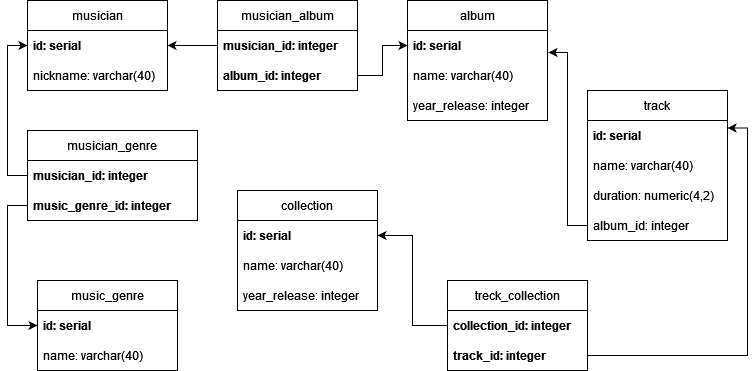

The diagram above was exported from draw.io. Its source (the exported page's mxGraphModel, read from the mxfile embedded in the PNG):
<mxGraphModel dx="782" dy="696" grid="1" gridSize="10" guides="1" tooltips="1" connect="1" arrows="1" fold="1" page="1" pageScale="1" pageWidth="827" pageHeight="1169" math="0" shadow="0">
  <root>
    <mxCell id="0" />
    <mxCell id="1" parent="0" />
    <mxCell id="FS7efzAZW0TXwi85cSBX-5" value="music_genre" style="swimlane;fontStyle=0;childLayout=stackLayout;horizontal=1;startSize=30;horizontalStack=0;resizeParent=1;resizeParentMax=0;resizeLast=0;collapsible=1;marginBottom=0;" parent="1" vertex="1">
      <mxGeometry x="60" y="420" width="140" height="90" as="geometry" />
    </mxCell>
    <mxCell id="FS7efzAZW0TXwi85cSBX-6" value="id: serial" style="text;strokeColor=none;fillColor=none;align=left;verticalAlign=middle;spacingLeft=4;spacingRight=4;overflow=hidden;points=[[0,0.5],[1,0.5]];portConstraint=eastwest;rotatable=0;fontStyle=1" parent="FS7efzAZW0TXwi85cSBX-5" vertex="1">
      <mxGeometry y="30" width="140" height="30" as="geometry" />
    </mxCell>
    <mxCell id="FS7efzAZW0TXwi85cSBX-7" value="name: varchar(40)" style="text;strokeColor=none;fillColor=none;align=left;verticalAlign=middle;spacingLeft=4;spacingRight=4;overflow=hidden;points=[[0,0.5],[1,0.5]];portConstraint=eastwest;rotatable=0;" parent="FS7efzAZW0TXwi85cSBX-5" vertex="1">
      <mxGeometry y="60" width="140" height="30" as="geometry" />
    </mxCell>
    <mxCell id="FS7efzAZW0TXwi85cSBX-9" value="musician" style="swimlane;fontStyle=0;childLayout=stackLayout;horizontal=1;startSize=30;horizontalStack=0;resizeParent=1;resizeParentMax=0;resizeLast=0;collapsible=1;marginBottom=0;" parent="1" vertex="1">
      <mxGeometry x="50" y="140" width="140" height="90" as="geometry">
        <mxRectangle x="50" y="140" width="80" height="30" as="alternateBounds" />
      </mxGeometry>
    </mxCell>
    <mxCell id="FS7efzAZW0TXwi85cSBX-10" value="id: serial" style="text;strokeColor=none;fillColor=none;align=left;verticalAlign=middle;spacingLeft=4;spacingRight=4;overflow=hidden;points=[[0,0.5],[1,0.5]];portConstraint=eastwest;rotatable=0;fontStyle=1" parent="FS7efzAZW0TXwi85cSBX-9" vertex="1">
      <mxGeometry y="30" width="140" height="30" as="geometry" />
    </mxCell>
    <mxCell id="FS7efzAZW0TXwi85cSBX-11" value="nickname: varchar(40)" style="text;strokeColor=none;fillColor=none;align=left;verticalAlign=middle;spacingLeft=4;spacingRight=4;overflow=hidden;points=[[0,0.5],[1,0.5]];portConstraint=eastwest;rotatable=0;" parent="FS7efzAZW0TXwi85cSBX-9" vertex="1">
      <mxGeometry y="60" width="140" height="30" as="geometry" />
    </mxCell>
    <mxCell id="FS7efzAZW0TXwi85cSBX-14" value="album" style="swimlane;fontStyle=0;childLayout=stackLayout;horizontal=1;startSize=30;horizontalStack=0;resizeParent=1;resizeParentMax=0;resizeLast=0;collapsible=1;marginBottom=0;" parent="1" vertex="1">
      <mxGeometry x="430" y="140" width="140" height="120" as="geometry" />
    </mxCell>
    <mxCell id="FS7efzAZW0TXwi85cSBX-15" value="id: serial" style="text;strokeColor=none;fillColor=none;align=left;verticalAlign=middle;spacingLeft=4;spacingRight=4;overflow=hidden;points=[[0,0.5],[1,0.5]];portConstraint=eastwest;rotatable=0;fontStyle=1" parent="FS7efzAZW0TXwi85cSBX-14" vertex="1">
      <mxGeometry y="30" width="140" height="30" as="geometry" />
    </mxCell>
    <mxCell id="FS7efzAZW0TXwi85cSBX-16" value="name: varchar(40)" style="text;strokeColor=none;fillColor=none;align=left;verticalAlign=middle;spacingLeft=4;spacingRight=4;overflow=hidden;points=[[0,0.5],[1,0.5]];portConstraint=eastwest;rotatable=0;" parent="FS7efzAZW0TXwi85cSBX-14" vertex="1">
      <mxGeometry y="60" width="140" height="30" as="geometry" />
    </mxCell>
    <mxCell id="FS7efzAZW0TXwi85cSBX-17" value="year_release: integer" style="text;strokeColor=none;fillColor=none;align=left;verticalAlign=middle;spacingLeft=4;spacingRight=4;overflow=hidden;points=[[0,0.5],[1,0.5]];portConstraint=eastwest;rotatable=0;" parent="FS7efzAZW0TXwi85cSBX-14" vertex="1">
      <mxGeometry y="90" width="140" height="30" as="geometry" />
    </mxCell>
    <mxCell id="FS7efzAZW0TXwi85cSBX-20" value="track" style="swimlane;fontStyle=0;childLayout=stackLayout;horizontal=1;startSize=30;horizontalStack=0;resizeParent=1;resizeParentMax=0;resizeLast=0;collapsible=1;marginBottom=0;" parent="1" vertex="1">
      <mxGeometry x="610" y="230" width="140" height="150" as="geometry" />
    </mxCell>
    <mxCell id="FS7efzAZW0TXwi85cSBX-21" value="id: serial" style="text;strokeColor=none;fillColor=none;align=left;verticalAlign=middle;spacingLeft=4;spacingRight=4;overflow=hidden;points=[[0,0.5],[1,0.5]];portConstraint=eastwest;rotatable=0;fontStyle=1" parent="FS7efzAZW0TXwi85cSBX-20" vertex="1">
      <mxGeometry y="30" width="140" height="30" as="geometry" />
    </mxCell>
    <mxCell id="FS7efzAZW0TXwi85cSBX-22" value="name: varchar(40)" style="text;strokeColor=none;fillColor=none;align=left;verticalAlign=middle;spacingLeft=4;spacingRight=4;overflow=hidden;points=[[0,0.5],[1,0.5]];portConstraint=eastwest;rotatable=0;" parent="FS7efzAZW0TXwi85cSBX-20" vertex="1">
      <mxGeometry y="60" width="140" height="30" as="geometry" />
    </mxCell>
    <mxCell id="FS7efzAZW0TXwi85cSBX-23" value="duration: numeric(4,2)" style="text;strokeColor=none;fillColor=none;align=left;verticalAlign=middle;spacingLeft=4;spacingRight=4;overflow=hidden;points=[[0,0.5],[1,0.5]];portConstraint=eastwest;rotatable=0;" parent="FS7efzAZW0TXwi85cSBX-20" vertex="1">
      <mxGeometry y="90" width="140" height="30" as="geometry" />
    </mxCell>
    <mxCell id="FS7efzAZW0TXwi85cSBX-24" value="album_id:  integer" style="text;strokeColor=none;fillColor=none;align=left;verticalAlign=middle;spacingLeft=4;spacingRight=4;overflow=hidden;points=[[0,0.5],[1,0.5]];portConstraint=eastwest;rotatable=0;" parent="FS7efzAZW0TXwi85cSBX-20" vertex="1">
      <mxGeometry y="120" width="140" height="30" as="geometry" />
    </mxCell>
    <mxCell id="FS7efzAZW0TXwi85cSBX-25" style="edgeStyle=orthogonalEdgeStyle;rounded=0;orthogonalLoop=1;jettySize=auto;html=1;entryX=1.007;entryY=0.733;entryDx=0;entryDy=0;entryPerimeter=0;" parent="1" source="FS7efzAZW0TXwi85cSBX-24" target="FS7efzAZW0TXwi85cSBX-15" edge="1">
      <mxGeometry relative="1" as="geometry" />
    </mxCell>
    <mxCell id="FS7efzAZW0TXwi85cSBX-26" value="musician_genre" style="swimlane;fontStyle=0;childLayout=stackLayout;horizontal=1;startSize=30;horizontalStack=0;resizeParent=1;resizeParentMax=0;resizeLast=0;collapsible=1;marginBottom=0;" parent="1" vertex="1">
      <mxGeometry x="50" y="270" width="170" height="90" as="geometry" />
    </mxCell>
    <mxCell id="FS7efzAZW0TXwi85cSBX-28" value="musician_id: integer" style="text;strokeColor=none;fillColor=none;align=left;verticalAlign=middle;spacingLeft=4;spacingRight=4;overflow=hidden;points=[[0,0.5],[1,0.5]];portConstraint=eastwest;rotatable=0;fontStyle=1" parent="FS7efzAZW0TXwi85cSBX-26" vertex="1">
      <mxGeometry y="30" width="170" height="30" as="geometry" />
    </mxCell>
    <mxCell id="FS7efzAZW0TXwi85cSBX-29" value="music_genre_id: integer" style="text;strokeColor=none;fillColor=none;align=left;verticalAlign=middle;spacingLeft=4;spacingRight=4;overflow=hidden;points=[[0,0.5],[1,0.5]];portConstraint=eastwest;rotatable=0;fontStyle=1" parent="FS7efzAZW0TXwi85cSBX-26" vertex="1">
      <mxGeometry y="60" width="170" height="30" as="geometry" />
    </mxCell>
    <mxCell id="FS7efzAZW0TXwi85cSBX-30" style="edgeStyle=orthogonalEdgeStyle;rounded=0;orthogonalLoop=1;jettySize=auto;html=1;entryX=0;entryY=0.5;entryDx=0;entryDy=0;" parent="1" source="FS7efzAZW0TXwi85cSBX-28" target="FS7efzAZW0TXwi85cSBX-10" edge="1">
      <mxGeometry relative="1" as="geometry" />
    </mxCell>
    <mxCell id="FS7efzAZW0TXwi85cSBX-31" style="edgeStyle=orthogonalEdgeStyle;rounded=0;orthogonalLoop=1;jettySize=auto;html=1;entryX=0;entryY=0.5;entryDx=0;entryDy=0;" parent="1" source="FS7efzAZW0TXwi85cSBX-29" target="FS7efzAZW0TXwi85cSBX-6" edge="1">
      <mxGeometry relative="1" as="geometry" />
    </mxCell>
    <mxCell id="FS7efzAZW0TXwi85cSBX-32" value="musician_album" style="swimlane;fontStyle=0;childLayout=stackLayout;horizontal=1;startSize=30;horizontalStack=0;resizeParent=1;resizeParentMax=0;resizeLast=0;collapsible=1;marginBottom=0;" parent="1" vertex="1">
      <mxGeometry x="240" y="140" width="140" height="90" as="geometry" />
    </mxCell>
    <mxCell id="FS7efzAZW0TXwi85cSBX-34" value="musician_id: integer" style="text;strokeColor=none;fillColor=none;align=left;verticalAlign=middle;spacingLeft=4;spacingRight=4;overflow=hidden;points=[[0,0.5],[1,0.5]];portConstraint=eastwest;rotatable=0;fontStyle=1" parent="FS7efzAZW0TXwi85cSBX-32" vertex="1">
      <mxGeometry y="30" width="140" height="30" as="geometry" />
    </mxCell>
    <mxCell id="FS7efzAZW0TXwi85cSBX-35" value="album_id: integer" style="text;strokeColor=none;fillColor=none;align=left;verticalAlign=middle;spacingLeft=4;spacingRight=4;overflow=hidden;points=[[0,0.5],[1,0.5]];portConstraint=eastwest;rotatable=0;fontStyle=1" parent="FS7efzAZW0TXwi85cSBX-32" vertex="1">
      <mxGeometry y="60" width="140" height="30" as="geometry" />
    </mxCell>
    <mxCell id="FS7efzAZW0TXwi85cSBX-36" style="edgeStyle=orthogonalEdgeStyle;rounded=0;orthogonalLoop=1;jettySize=auto;html=1;" parent="1" source="FS7efzAZW0TXwi85cSBX-34" target="FS7efzAZW0TXwi85cSBX-10" edge="1">
      <mxGeometry relative="1" as="geometry" />
    </mxCell>
    <mxCell id="FS7efzAZW0TXwi85cSBX-37" style="edgeStyle=orthogonalEdgeStyle;rounded=0;orthogonalLoop=1;jettySize=auto;html=1;entryX=0;entryY=0.5;entryDx=0;entryDy=0;" parent="1" source="FS7efzAZW0TXwi85cSBX-35" target="FS7efzAZW0TXwi85cSBX-15" edge="1">
      <mxGeometry relative="1" as="geometry" />
    </mxCell>
    <mxCell id="FS7efzAZW0TXwi85cSBX-38" value="collection" style="swimlane;fontStyle=0;childLayout=stackLayout;horizontal=1;startSize=30;horizontalStack=0;resizeParent=1;resizeParentMax=0;resizeLast=0;collapsible=1;marginBottom=0;" parent="1" vertex="1">
      <mxGeometry x="260" y="330" width="140" height="120" as="geometry" />
    </mxCell>
    <mxCell id="FS7efzAZW0TXwi85cSBX-39" value="id: serial" style="text;strokeColor=none;fillColor=none;align=left;verticalAlign=middle;spacingLeft=4;spacingRight=4;overflow=hidden;points=[[0,0.5],[1,0.5]];portConstraint=eastwest;rotatable=0;fontStyle=1" parent="FS7efzAZW0TXwi85cSBX-38" vertex="1">
      <mxGeometry y="30" width="140" height="30" as="geometry" />
    </mxCell>
    <mxCell id="FS7efzAZW0TXwi85cSBX-40" value="name: varchar(40)" style="text;strokeColor=none;fillColor=none;align=left;verticalAlign=middle;spacingLeft=4;spacingRight=4;overflow=hidden;points=[[0,0.5],[1,0.5]];portConstraint=eastwest;rotatable=0;" parent="FS7efzAZW0TXwi85cSBX-38" vertex="1">
      <mxGeometry y="60" width="140" height="30" as="geometry" />
    </mxCell>
    <mxCell id="FS7efzAZW0TXwi85cSBX-41" value="year_release:  integer" style="text;strokeColor=none;fillColor=none;align=left;verticalAlign=middle;spacingLeft=4;spacingRight=4;overflow=hidden;points=[[0,0.5],[1,0.5]];portConstraint=eastwest;rotatable=0;" parent="FS7efzAZW0TXwi85cSBX-38" vertex="1">
      <mxGeometry y="90" width="140" height="30" as="geometry" />
    </mxCell>
    <mxCell id="ol6KyASUTQ2YtOaqSLo9-1" value="treck_collection" style="swimlane;fontStyle=0;childLayout=stackLayout;horizontal=1;startSize=30;horizontalStack=0;resizeParent=1;resizeParentMax=0;resizeLast=0;collapsible=1;marginBottom=0;" vertex="1" parent="1">
      <mxGeometry x="470" y="420" width="140" height="90" as="geometry" />
    </mxCell>
    <mxCell id="ol6KyASUTQ2YtOaqSLo9-2" value="collection_id: integer" style="text;strokeColor=none;fillColor=none;align=left;verticalAlign=middle;spacingLeft=4;spacingRight=4;overflow=hidden;points=[[0,0.5],[1,0.5]];portConstraint=eastwest;rotatable=0;fontStyle=1" vertex="1" parent="ol6KyASUTQ2YtOaqSLo9-1">
      <mxGeometry y="30" width="140" height="30" as="geometry" />
    </mxCell>
    <mxCell id="ol6KyASUTQ2YtOaqSLo9-3" value="track_id:  integer" style="text;strokeColor=none;fillColor=none;align=left;verticalAlign=middle;spacingLeft=4;spacingRight=4;overflow=hidden;points=[[0,0.5],[1,0.5]];portConstraint=eastwest;rotatable=0;fontStyle=1" vertex="1" parent="ol6KyASUTQ2YtOaqSLo9-1">
      <mxGeometry y="60" width="140" height="30" as="geometry" />
    </mxCell>
    <mxCell id="ol6KyASUTQ2YtOaqSLo9-6" style="edgeStyle=orthogonalEdgeStyle;rounded=0;orthogonalLoop=1;jettySize=auto;html=1;entryX=1;entryY=0.25;entryDx=0;entryDy=0;" edge="1" parent="1" source="ol6KyASUTQ2YtOaqSLo9-3" target="FS7efzAZW0TXwi85cSBX-20">
      <mxGeometry relative="1" as="geometry">
        <mxPoint x="760" y="320" as="targetPoint" />
      </mxGeometry>
    </mxCell>
    <mxCell id="ol6KyASUTQ2YtOaqSLo9-7" style="edgeStyle=orthogonalEdgeStyle;rounded=0;orthogonalLoop=1;jettySize=auto;html=1;entryX=1;entryY=0.5;entryDx=0;entryDy=0;" edge="1" parent="1" source="ol6KyASUTQ2YtOaqSLo9-2" target="FS7efzAZW0TXwi85cSBX-39">
      <mxGeometry relative="1" as="geometry" />
    </mxCell>
  </root>
</mxGraphModel>